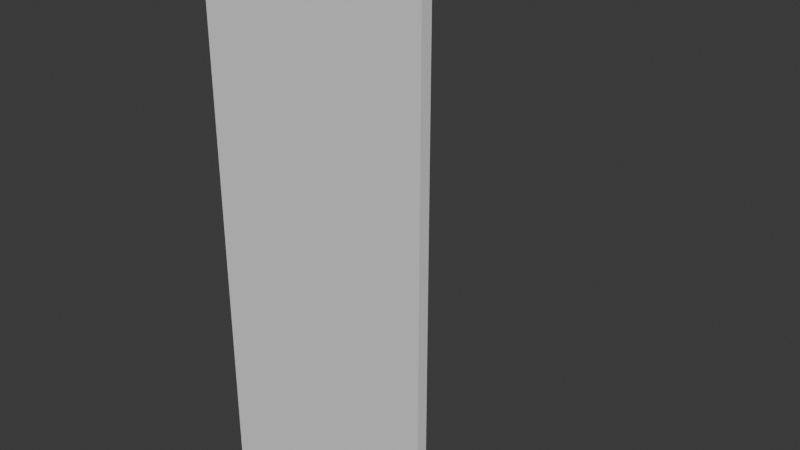 # Source: env_base99_corner_l_5m_source_v002.blend  (saved by Blender 4.2.66; exported with 4.5.12 LTS)
import bpy
from mathutils import Matrix  # noqa: F401  (used for matrix-valued properties, if any)

bpy.ops.wm.read_factory_settings(use_empty=True)
scene = bpy.context.scene
scene.name = 'Scene'

# ---- collections
col_collection = bpy.data.collections.new('Collection'); scene.collection.children.link(col_collection)

# ---- materials (node trees are filled in below, after node groups)
mat_02 = bpy.data.materials.new('02_细腻哑光_青绿大面')

# ---- material node trees
mat_02.use_nodes = True; mat_02.node_tree.nodes.clear()
_N = mat_02.node_tree.nodes; _L = mat_02.node_tree.links
n0 = _N.new('ShaderNodeBsdfPrincipled'); n0.name = 'Principled BSDF'; n0.location = (10, 300)
n0.inputs[1].default_value = 0.03
n0.inputs[2].default_value = 0.7
n1 = _N.new('ShaderNodeOutputMaterial'); n1.name = 'Material Output'; n1.location = (300, 300)
_L.new(n0.outputs[0], n1.inputs[0])
n1.is_active_output = True

# ---- world
world_world = bpy.data.worlds.new('World'); scene.world = world_world
world_world.use_nodes = True; world_world.node_tree.nodes.clear()
_N = world_world.node_tree.nodes; _L = world_world.node_tree.links
n0 = _N.new('ShaderNodeOutputWorld'); n0.name = 'World Output'; n0.location = (300, 300)
n1 = _N.new('ShaderNodeBackground'); n1.name = 'Background'; n1.location = (10, 300)
n1.inputs[0].default_value = (0.05088, 0.05088, 0.05088, 1.0)
_L.new(n1.outputs[0], n0.inputs[0])
n0.is_active_output = True
world_world.color = (0.05088, 0.05088, 0.05088)
world_world.sun_shadow_jitter_overblur = 0.0

# ---- meshes
me_5_l___________002 = bpy.data.meshes.new('基地5米L型转角墙_主体_网格.002')
me_5_l___________002.from_pydata([(0.25, 0.15, 0.08406), (0.25, 0.15, 0.08406), (0.25, 0.15, 0.08406), (0.25, 0.15, 0.1533), (0.25, 0.15, 0.1533), (0.25, 0.15, 0.1533), (0.25, 0.1, 0.08406), (0.25, 0.1, 0.08406), (0.25, 0.1, 0.08406), (0.25, 0.1, 0.1533), (0.25, 0.1, 0.1533), (0.25, 0.1, 0.1533), (4.75, 0.15, 0.08406), (4.75, 0.15, 0.08406), (4.75, 0.15, 0.08406), (4.75, 0.15, 0.1533), (4.75, 0.15, 0.1533), (4.75, 0.15, 0.1533), (4.75, 0.15, 0.1533), (4.75, 0.1, 0.08406), (4.75, 0.1, 0.08406), (4.75, 0.1, 0.08406), (4.75, 0.1, 0.1533), (4.75, 0.1, 0.1533), (4.75, 0.1, 0.1533), (0.25, 0.15, 1.567), (0.25, 0.15, 1.567), (0.25, 0.15, 1.567), (0.25, 0.15, 1.637), (0.25, 0.15, 1.637), (0.25, 0.15, 1.637), (0.25, 0.1, 1.567), (0.25, 0.1, 1.567), (0.25, 0.1, 1.567), (0.25, 0.1, 1.637), (0.25, 0.1, 1.637), (0.25, 0.1, 1.637), (4.75, 0.15, 1.567), (4.75, 0.15, 1.567), (4.75, 0.15, 1.567), (4.75, 0.15, 1.637), (4.75, 0.15, 1.637), (4.75, 0.15, 1.637), (4.75, 0.15, 1.637), (4.75, 0.1, 1.567), (4.75, 0.1, 1.567), (4.75, 0.1, 1.567), (4.75, 0.1, 1.637), (4.75, 0.1, 1.637), (4.75, 0.1, 1.637), (0.25, 0.15, 3.309), (0.25, 0.15, 3.309), (0.25, 0.15, 3.309), (0.25, 0.15, 3.411), (0.25, 0.15, 3.411), (0.25, 0.15, 3.411), (0.25, 0.1, 3.309), (0.25, 0.1, 3.309), (0.25, 0.1, 3.309), (0.25, 0.1, 3.411), (0.25, 0.1, 3.411), (0.25, 0.1, 3.411), (4.75, 0.15, 3.309), (4.75, 0.15, 3.309), (4.75, 0.15, 3.309), (4.75, 0.15, 3.411), (4.75, 0.15, 3.411), (4.75, 0.15, 3.411), (4.75, 0.15, 3.411), (4.75, 0.1, 3.309), (4.75, 0.1, 3.309), (4.75, 0.1, 3.309), (4.75, 0.1, 3.411), (4.75, 0.1, 3.411), (4.75, 0.1, 3.411), (0.25, 0.15, 5.488), (0.25, 0.15, 5.488), (0.25, 0.15, 5.488), (0.25, 0.15, 5.589), (0.25, 0.15, 5.589), (0.25, 0.15, 5.589), (0.25, 0.1, 5.488), (0.25, 0.1, 5.488), (0.25, 0.1, 5.488), (0.25, 0.1, 5.589), (0.25, 0.1, 5.589), (0.25, 0.1, 5.589), (4.75, 0.15, 5.488), (4.75, 0.15, 5.488), (4.75, 0.15, 5.488), (4.75, 0.15, 5.589), (4.75, 0.15, 5.589), (4.75, 0.15, 5.589), (4.75, 0.15, 5.589), (4.75, 0.1, 5.488), (4.75, 0.1, 5.488), (4.75, 0.1, 5.488), (4.75, 0.1, 5.589), (4.75, 0.1, 5.589), (4.75, 0.1, 5.589), (0.25, 0.15, 7.666), (0.25, 0.15, 7.666), (0.25, 0.15, 7.666), (0.25, 0.15, 7.768), (0.25, 0.15, 7.768), (0.25, 0.15, 7.768), (0.25, 0.1, 7.666), (0.25, 0.1, 7.666), (0.25, 0.1, 7.666), (0.25, 0.1, 7.768), (0.25, 0.1, 7.768), (0.25, 0.1, 7.768), (4.75, 0.15, 7.666), (4.75, 0.15, 7.666), (4.75, 0.15, 7.666), (4.75, 0.15, 7.768), (4.75, 0.15, 7.768), (4.75, 0.15, 7.768), (4.75, 0.15, 7.768), (4.75, 0.1, 7.666), (4.75, 0.1, 7.666), (4.75, 0.1, 7.666), (4.75, 0.1, 7.768), (4.75, 0.1, 7.768), (4.75, 0.1, 7.768), (0.25, 0.15, 9.845), (0.25, 0.15, 9.845), (0.25, 0.15, 9.845), (0.25, 0.15, 9.946), (0.25, 0.15, 9.946), (0.25, 0.15, 9.946), (0.25, 0.1, 9.845), (0.25, 0.1, 9.845), (0.25, 0.1, 9.845), (0.25, 0.1, 9.946), (0.25, 0.1, 9.946), (0.25, 0.1, 9.946), (4.75, 0.15, 9.845), (4.75, 0.15, 9.845), (4.75, 0.15, 9.845), (4.75, 0.15, 9.946), (4.75, 0.15, 9.946), (4.75, 0.15, 9.946), (4.75, 0.15, 9.946), (4.75, 0.1, 9.845), (4.75, 0.1, 9.845), (4.75, 0.1, 9.845), (4.75, 0.1, 9.946), (4.75, 0.1, 9.946), (4.75, 0.1, 9.946), (0.0, 0.1, 0.0), (0.0, 0.1, 0.0), (0.0, 0.1, 0.0), (0.0, 0.1, 11.9), (0.0, 0.1, 11.9), (0.0, 0.1, 11.9), (0.0, -0.15, 0.0), (0.0, -0.15, 0.0), (0.0, -0.15, 0.0), (0.0, -0.15, 11.9), (0.0, -0.15, 11.9), (0.0, -0.15, 11.9), (5.0, 0.1, 0.0), (5.0, 0.1, 0.0), (5.0, 0.1, 0.0), (5.0, 0.1, 11.9), (5.0, 0.1, 11.9), (5.0, 0.1, 11.9), (5.0, 0.1, 11.9), (5.0, -0.15, 0.0), (5.0, -0.15, 0.0), (5.0, -0.15, 0.0), (5.0, -0.15, 11.9), (5.0, -0.15, 11.9), (5.0, -0.15, 11.9), (0.15, 0.25, 0.08406), (0.15, 0.25, 0.08406), (0.15, 0.25, 0.08406), (0.15, 0.25, 0.1533), (0.15, 0.25, 0.1533), (0.15, 0.25, 0.1533), (0.1, 0.25, 0.08406), (0.1, 0.25, 0.08406), (0.1, 0.25, 0.08406), (0.1, 0.25, 0.1533), (0.1, 0.25, 0.1533), (0.1, 0.25, 0.1533), (0.15, 4.75, 0.08406), (0.15, 4.75, 0.08406), (0.15, 4.75, 0.08406), (0.15, 4.75, 0.1533), (0.15, 4.75, 0.1533), (0.15, 4.75, 0.1533), (0.15, 4.75, 0.1533), (0.1, 4.75, 0.08406), (0.1, 4.75, 0.08406), (0.1, 4.75, 0.08406), (0.1, 4.75, 0.1533), (0.1, 4.75, 0.1533), (0.1, 4.75, 0.1533), (0.15, 0.25, 1.567), (0.15, 0.25, 1.567), (0.15, 0.25, 1.567), (0.15, 0.25, 1.637), (0.15, 0.25, 1.637), (0.15, 0.25, 1.637), (0.1, 0.25, 1.567), (0.1, 0.25, 1.567), (0.1, 0.25, 1.567), (0.1, 0.25, 1.637), (0.1, 0.25, 1.637), (0.1, 0.25, 1.637), (0.15, 4.75, 1.567), (0.15, 4.75, 1.567), (0.15, 4.75, 1.567), (0.15, 4.75, 1.637), (0.15, 4.75, 1.637), (0.15, 4.75, 1.637), (0.15, 4.75, 1.637), (0.1, 4.75, 1.567), (0.1, 4.75, 1.567), (0.1, 4.75, 1.567), (0.1, 4.75, 1.637), (0.1, 4.75, 1.637), (0.1, 4.75, 1.637), (0.15, 0.25, 3.309), (0.15, 0.25, 3.309), (0.15, 0.25, 3.309), (0.15, 0.25, 3.411), (0.15, 0.25, 3.411), (0.15, 0.25, 3.411), (0.1, 0.25, 3.309), (0.1, 0.25, 3.309), (0.1, 0.25, 3.309), (0.1, 0.25, 3.411), (0.1, 0.25, 3.411), (0.1, 0.25, 3.411), (0.15, 4.75, 3.309), (0.15, 4.75, 3.309), (0.15, 4.75, 3.309), (0.15, 4.75, 3.411), (0.15, 4.75, 3.411), (0.15, 4.75, 3.411), (0.15, 4.75, 3.411), (0.1, 4.75, 3.309), (0.1, 4.75, 3.309), (0.1, 4.75, 3.309), (0.1, 4.75, 3.411), (0.1, 4.75, 3.411), (0.1, 4.75, 3.411), (0.15, 0.25, 5.488), (0.15, 0.25, 5.488), (0.15, 0.25, 5.488), (0.15, 0.25, 5.589), (0.15, 0.25, 5.589), (0.15, 0.25, 5.589), (0.1, 0.25, 5.488), (0.1, 0.25, 5.488), (0.1, 0.25, 5.488), (0.1, 0.25, 5.589), (0.1, 0.25, 5.589), (0.1, 0.25, 5.589), (0.15, 4.75, 5.488), (0.15, 4.75, 5.488), (0.15, 4.75, 5.488), (0.15, 4.75, 5.589), (0.15, 4.75, 5.589), (0.15, 4.75, 5.589), (0.15, 4.75, 5.589), (0.1, 4.75, 5.488), (0.1, 4.75, 5.488), (0.1, 4.75, 5.488), (0.1, 4.75, 5.589), (0.1, 4.75, 5.589), (0.1, 4.75, 5.589), (0.15, 0.25, 7.666), (0.15, 0.25, 7.666), (0.15, 0.25, 7.666), (0.15, 0.25, 7.768), (0.15, 0.25, 7.768), (0.15, 0.25, 7.768), (0.1, 0.25, 7.666), (0.1, 0.25, 7.666), (0.1, 0.25, 7.666), (0.1, 0.25, 7.768), (0.1, 0.25, 7.768), (0.1, 0.25, 7.768), (0.15, 4.75, 7.666), (0.15, 4.75, 7.666), (0.15, 4.75, 7.666), (0.15, 4.75, 7.768), (0.15, 4.75, 7.768), (0.15, 4.75, 7.768), (0.15, 4.75, 7.768), (0.1, 4.75, 7.666), (0.1, 4.75, 7.666), (0.1, 4.75, 7.666), (0.1, 4.75, 7.768), (0.1, 4.75, 7.768), (0.1, 4.75, 7.768), (0.15, 0.25, 9.845), (0.15, 0.25, 9.845), (0.15, 0.25, 9.845), (0.15, 0.25, 9.946), (0.15, 0.25, 9.946), (0.15, 0.25, 9.946), (0.1, 0.25, 9.845), (0.1, 0.25, 9.845), (0.1, 0.25, 9.845), (0.1, 0.25, 9.946), (0.1, 0.25, 9.946), (0.1, 0.25, 9.946), (0.15, 4.75, 9.845), (0.15, 4.75, 9.845), (0.15, 4.75, 9.845), (0.15, 4.75, 9.946), (0.15, 4.75, 9.946), (0.15, 4.75, 9.946), (0.15, 4.75, 9.946), (0.1, 4.75, 9.845), (0.1, 4.75, 9.845), (0.1, 4.75, 9.845), (0.1, 4.75, 9.946), (0.1, 4.75, 9.946), (0.1, 4.75, 9.946), (0.1, 0.0, 0.0), (0.1, 0.0, 0.0), (0.1, 0.0, 0.0), (0.1, 0.0, 11.9), (0.1, 0.0, 11.9), (0.1, 0.0, 11.9), (-0.15, 0.0, 0.0), (-0.15, 0.0, 0.0), (-0.15, 0.0, 0.0), (-0.15, 0.0, 11.9), (-0.15, 0.0, 11.9), (-0.15, 0.0, 11.9), (0.1, 5.0, 0.0), (0.1, 5.0, 0.0), (0.1, 5.0, 0.0), (0.1, 5.0, 11.9), (0.1, 5.0, 11.9), (0.1, 5.0, 11.9), (0.1, 5.0, 11.9), (-0.15, 5.0, 0.0), (-0.15, 5.0, 0.0), (-0.15, 5.0, 0.0), (-0.15, 5.0, 11.9), (-0.15, 5.0, 11.9), (-0.15, 5.0, 11.9)], [], [(5, 2, 7), (9, 6, 19), (24, 21, 13), (15, 12, 0), (10, 23, 16), (30, 27, 32), (34, 31, 44), (49, 46, 38), (40, 37, 25), (35, 48, 41), (55, 52, 57), (59, 56, 69), (74, 71, 63), (65, 62, 50), (60, 73, 66), (80, 77, 82), (84, 81, 94), (99, 96, 88), (90, 87, 75), (85, 98, 91), (105, 102, 107), (109, 106, 119), (124, 121, 113), (115, 112, 100), (110, 123, 116), (130, 127, 132), (134, 131, 144), (149, 146, 138), (140, 137, 125), (135, 148, 141), (5, 8, 11), (9, 20, 22), (24, 14, 18), (15, 1, 3), (10, 17, 4), (30, 33, 36), (34, 45, 47), (49, 39, 43), (40, 26, 28), (35, 42, 29), (55, 58, 61), (59, 70, 72), (74, 64, 68), (65, 51, 53), (60, 67, 54), (80, 83, 86), (84, 95, 97), (99, 89, 93), (90, 76, 78), (85, 92, 79), (105, 108, 111), (109, 120, 122), (124, 114, 118), (115, 101, 103), (110, 117, 104), (130, 133, 136), (134, 145, 147), (149, 139, 143), (140, 126, 128), (135, 142, 129), (155, 152, 157), (159, 156, 169), (174, 171, 163), (165, 162, 150), (160, 173, 166), (155, 158, 161), (159, 170, 172), (174, 164, 168), (165, 151, 153), (160, 167, 154), (180, 182, 177), (184, 194, 181), (199, 188, 196), (190, 175, 187), (185, 191, 198), (205, 207, 202), (209, 219, 206), (224, 213, 221), (215, 200, 212), (210, 216, 223), (230, 232, 227), (234, 244, 231), (249, 238, 246), (240, 225, 237), (235, 241, 248), (255, 257, 252), (259, 269, 256), (274, 263, 271), (265, 250, 262), (260, 266, 273), (280, 282, 277), (284, 294, 281), (299, 288, 296), (290, 275, 287), (285, 291, 298), (305, 307, 302), (309, 319, 306), (324, 313, 321), (315, 300, 312), (310, 316, 323), (180, 186, 183), (184, 197, 195), (199, 193, 189), (190, 178, 176), (185, 179, 192), (205, 211, 208), (209, 222, 220), (224, 218, 214), (215, 203, 201), (210, 204, 217), (230, 236, 233), (234, 247, 245), (249, 243, 239), (240, 228, 226), (235, 229, 242), (255, 261, 258), (259, 272, 270), (274, 268, 264), (265, 253, 251), (260, 254, 267), (280, 286, 283), (284, 297, 295), (299, 293, 289), (290, 278, 276), (285, 279, 292), (305, 311, 308), (309, 322, 320), (324, 318, 314), (315, 303, 301), (310, 304, 317), (330, 332, 327), (334, 344, 331), (349, 338, 346), (340, 325, 337), (335, 341, 348), (330, 336, 333), (334, 347, 345), (349, 343, 339), (340, 328, 326), (335, 329, 342)])
_uv = me_5_l___________002.uv_layers.new(name='UVMap')
_uv.uv.foreach_set('vector', [0.9656, 0.9656, 0.9557, 0.9287, 0.9287, 0.9557, 0.9656, 0.9656, 0.9557, 0.9287, 0.9287, 0.9557, 0.9656, 0.9656, 0.9557, 0.9287, 0.9287, 0.9557, 0.9656, 0.9656, 0.9557, 0.9287, 0.9287, 0.9557, 0.9656, 0.9656, 0.9557, 0.9287, 0.9287, 0.9557, 0.9656, 0.9656, 0.9557, 0.9287, 0.9287, 0.9557, 0.9656, 0.9656, 0.9557, 0.9287, 0.9287, 0.9557, 0.9656, 0.9656, 0.9557, 0.9287, 0.9287, 0.9557, 0.9656, 0.9656, 0.9557, 0.9287, 0.9287, 0.9557, 0.9656, 0.9656, 0.9557, 0.9287, 0.9287, 0.9557, 0.9656, 0.9656, 0.9557, 0.9287, 0.9287, 0.9557, 0.9656, 0.9656, 0.9557, 0.9287, 0.9287, 0.9557, 0.9656, 0.9656, 0.9557, 0.9287, 0.9287, 0.9557, 0.9656, 0.9656, 0.9557, 0.9287, 0.9287, 0.9557, 0.9656, 0.9656, 0.9557, 0.9287, 0.9287, 0.9557, 0.9656, 0.9656, 0.9557, 0.9287, 0.9287, 0.9557, 0.9656, 0.9656, 0.9557, 0.9287, 0.9287, 0.9557, 0.9656, 0.9656, 0.9557, 0.9287, 0.9287, 0.9557, 0.9656, 0.9656, 0.9557, 0.9287, 0.9287, 0.9557, 0.9656, 0.9656, 0.9557, 0.9287, 0.9287, 0.9557, 0.9656, 0.9656, 0.9557, 0.9287, 0.9287, 0.9557, 0.9656, 0.9656, 0.9557, 0.9287, 0.9287, 0.9557, 0.9656, 0.9656, 0.9557, 0.9287, 0.9287, 0.9557, 0.9656, 0.9656, 0.9557, 0.9287, 0.9287, 0.9557, 0.9656, 0.9656, 0.9557, 0.9287, 0.9287, 0.9557, 0.9656, 0.9656, 0.9557, 0.9287, 0.9287, 0.9557, 0.9656, 0.9656, 0.9557, 0.9287, 0.9287, 0.9557, 0.9656, 0.9656, 0.9557, 0.9287, 0.9287, 0.9557, 0.9656, 0.9656, 0.9557, 0.9287, 0.9287, 0.9557, 0.9656, 0.9656, 0.9557, 0.9287, 0.9287, 0.9557, 0.9656, 0.9656, 0.9557, 0.9287, 0.9287, 0.9557, 0.9656, 0.9656, 0.9557, 0.9287, 0.9287, 0.9557, 0.9656, 0.9656, 0.9557, 0.9287, 0.9287, 0.9557, 0.9656, 0.9656, 0.9557, 0.9287, 0.9287, 0.9557, 0.9656, 0.9656, 0.9557, 0.9287, 0.9287, 0.9557, 0.9656, 0.9656, 0.9557, 0.9287, 0.9287, 0.9557, 0.9656, 0.9656, 0.9557, 0.9287, 0.9287, 0.9557, 0.9656, 0.9656, 0.9557, 0.9287, 0.9287, 0.9557, 0.9656, 0.9656, 0.9557, 0.9287, 0.9287, 0.9557, 0.9656, 0.9656, 0.9557, 0.9287, 0.9287, 0.9557, 0.9656, 0.9656, 0.9557, 0.9287, 0.9287, 0.9557, 0.9656, 0.9656, 0.9557, 0.9287, 0.9287, 0.9557, 0.9656, 0.9656, 0.9557, 0.9287, 0.9287, 0.9557, 0.9656, 0.9656, 0.9557, 0.9287, 0.9287, 0.9557, 0.9656, 0.9656, 0.9557, 0.9287, 0.9287, 0.9557, 0.9656, 0.9656, 0.9557, 0.9287, 0.9287, 0.9557, 0.9656, 0.9656, 0.9557, 0.9287, 0.9287, 0.9557, 0.9656, 0.9656, 0.9557, 0.9287, 0.9287, 0.9557, 0.9656, 0.9656, 0.9557, 0.9287, 0.9287, 0.9557, 0.9656, 0.9656, 0.9557, 0.9287, 0.9287, 0.9557, 0.9656, 0.9656, 0.9557, 0.9287, 0.9287, 0.9557, 0.9656, 0.9656, 0.9557, 0.9287, 0.9287, 0.9557, 0.9656, 0.9656, 0.9557, 0.9287, 0.9287, 0.9557, 0.9656, 0.9656, 0.9557, 0.9287, 0.9287, 0.9557, 0.9656, 0.9656, 0.9557, 0.9287, 0.9287, 0.9557, 0.9656, 0.9656, 0.9557, 0.9287, 0.9287, 0.9557, 0.9656, 0.9656, 0.9557, 0.9287, 0.9287, 0.9557, 0.9656, 0.9656, 0.9557, 0.9287, 0.9287, 0.9557, 0.9656, 0.9656, 0.9557, 0.9287, 0.9287, 0.9557, 0.9656, 0.9656, 0.9557, 0.9287, 0.9287, 0.9557, 0.9656, 0.9656, 0.9557, 0.9287, 0.9287, 0.9557, 0.9656, 0.9656, 0.9557, 0.9287, 0.9287, 0.9557, 0.9656, 0.9656, 0.9557, 0.9287, 0.9287, 0.9557, 0.9656, 0.9656, 0.9557, 0.9287, 0.9287, 0.9557, 0.9656, 0.9656, 0.9557, 0.9287, 0.9287, 0.9557, 0.9656, 0.9656, 0.9557, 0.9287, 0.9287, 0.9557, 0.9656, 0.9656, 0.9557, 0.9287, 0.9287, 0.9557, 0.9656, 0.9656, 0.9557, 0.9287, 0.9287, 0.9557, 0.9656, 0.9656, 0.9557, 0.9287, 0.9287, 0.9557, 0.9656, 0.9656, 0.9557, 0.9287, 0.9287, 0.9557, 0.9656, 0.9656, 0.9287, 0.9557, 0.9557, 0.9287, 0.9656, 0.9656, 0.9287, 0.9557, 0.9557, 0.9287, 0.9656, 0.9656, 0.9287, 0.9557, 0.9557, 0.9287, 0.9656, 0.9656, 0.9287, 0.9557, 0.9557, 0.9287, 0.9656, 0.9656, 0.9287, 0.9557, 0.9557, 0.9287, 0.9656, 0.9656, 0.9287, 0.9557, 0.9557, 0.9287, 0.9656, 0.9656, 0.9287, 0.9557, 0.9557, 0.9287, 0.9656, 0.9656, 0.9287, 0.9557, 0.9557, 0.9287, 0.9656, 0.9656, 0.9287, 0.9557, 0.9557, 0.9287, 0.9656, 0.9656, 0.9287, 0.9557, 0.9557, 0.9287, 0.9656, 0.9656, 0.9287, 0.9557, 0.9557, 0.9287, 0.9656, 0.9656, 0.9287, 0.9557, 0.9557, 0.9287, 0.9656, 0.9656, 0.9287, 0.9557, 0.9557, 0.9287, 0.9656, 0.9656, 0.9287, 0.9557, 0.9557, 0.9287, 0.9656, 0.9656, 0.9287, 0.9557, 0.9557, 0.9287, 0.9656, 0.9656, 0.9287, 0.9557, 0.9557, 0.9287, 0.9656, 0.9656, 0.9287, 0.9557, 0.9557, 0.9287, 0.9656, 0.9656, 0.9287, 0.9557, 0.9557, 0.9287, 0.9656, 0.9656, 0.9287, 0.9557, 0.9557, 0.9287, 0.9656, 0.9656, 0.9287, 0.9557, 0.9557, 0.9287, 0.9656, 0.9656, 0.9287, 0.9557, 0.9557, 0.9287, 0.9656, 0.9656, 0.9287, 0.9557, 0.9557, 0.9287, 0.9656, 0.9656, 0.9287, 0.9557, 0.9557, 0.9287, 0.9656, 0.9656, 0.9287, 0.9557, 0.9557, 0.9287, 0.9656, 0.9656, 0.9287, 0.9557, 0.9557, 0.9287, 0.9656, 0.9656, 0.9287, 0.9557, 0.9557, 0.9287, 0.9656, 0.9656, 0.9287, 0.9557, 0.9557, 0.9287, 0.9656, 0.9656, 0.9287, 0.9557, 0.9557, 0.9287, 0.9656, 0.9656, 0.9287, 0.9557, 0.9557, 0.9287, 0.9656, 0.9656, 0.9287, 0.9557, 0.9557, 0.9287, 0.9656, 0.9656, 0.9287, 0.9557, 0.9557, 0.9287, 0.9656, 0.9656, 0.9287, 0.9557, 0.9557, 0.9287, 0.9656, 0.9656, 0.9287, 0.9557, 0.9557, 0.9287, 0.9656, 0.9656, 0.9287, 0.9557, 0.9557, 0.9287, 0.9656, 0.9656, 0.9287, 0.9557, 0.9557, 0.9287, 0.9656, 0.9656, 0.9287, 0.9557, 0.9557, 0.9287, 0.9656, 0.9656, 0.9287, 0.9557, 0.9557, 0.9287, 0.9656, 0.9656, 0.9287, 0.9557, 0.9557, 0.9287, 0.9656, 0.9656, 0.9287, 0.9557, 0.9557, 0.9287, 0.9656, 0.9656, 0.9287, 0.9557, 0.9557, 0.9287, 0.9656, 0.9656, 0.9287, 0.9557, 0.9557, 0.9287, 0.9656, 0.9656, 0.9287, 0.9557, 0.9557, 0.9287, 0.9656, 0.9656, 0.9287, 0.9557, 0.9557, 0.9287, 0.9656, 0.9656, 0.9287, 0.9557, 0.9557, 0.9287, 0.9656, 0.9656, 0.9287, 0.9557, 0.9557, 0.9287, 0.9656, 0.9656, 0.9287, 0.9557, 0.9557, 0.9287, 0.9656, 0.9656, 0.9287, 0.9557, 0.9557, 0.9287, 0.9656, 0.9656, 0.9287, 0.9557, 0.9557, 0.9287, 0.9656, 0.9656, 0.9287, 0.9557, 0.9557, 0.9287, 0.9656, 0.9656, 0.9287, 0.9557, 0.9557, 0.9287, 0.9656, 0.9656, 0.9287, 0.9557, 0.9557, 0.9287, 0.9656, 0.9656, 0.9287, 0.9557, 0.9557, 0.9287, 0.9656, 0.9656, 0.9287, 0.9557, 0.9557, 0.9287, 0.9656, 0.9656, 0.9287, 0.9557, 0.9557, 0.9287, 0.9656, 0.9656, 0.9287, 0.9557, 0.9557, 0.9287, 0.9656, 0.9656, 0.9287, 0.9557, 0.9557, 0.9287, 0.9656, 0.9656, 0.9287, 0.9557, 0.9557, 0.9287, 0.9656, 0.9656, 0.9287, 0.9557, 0.9557, 0.9287, 0.9656, 0.9656, 0.9287, 0.9557, 0.9557, 0.9287, 0.9656, 0.9656, 0.9287, 0.9557, 0.9557, 0.9287, 0.9656, 0.9656, 0.9287, 0.9557, 0.9557, 0.9287, 0.9656, 0.9656, 0.9287, 0.9557, 0.9557, 0.9287, 0.9656, 0.9656, 0.9287, 0.9557, 0.9557, 0.9287, 0.9656, 0.9656, 0.9287, 0.9557, 0.9557, 0.9287, 0.9656, 0.9656, 0.9287, 0.9557, 0.9557, 0.9287, 0.9656, 0.9656, 0.9287, 0.9557, 0.9557, 0.9287, 0.9656, 0.9656, 0.9287, 0.9557, 0.9557, 0.9287, 0.9656, 0.9656, 0.9287, 0.9557, 0.9557, 0.9287, 0.9656, 0.9656, 0.9287, 0.9557, 0.9557, 0.9287, 0.9656, 0.9656, 0.9287, 0.9557, 0.9557, 0.9287])
me_5_l___________002.materials.append(mat_02)
me_5_l___________002.update()
me_5_l___________002.normals_split_custom_set([tuple(v) for v in zip(*[iter([-1.0, 0.0, 0.0, -1.0, 0.0, 0.0, -1.0, 0.0, 0.0, 0.0, -1.0, 0.0, 0.0, -1.0, 0.0, 0.0, -1.0, 0.0, 1.0, 0.0, 0.0, 1.0, 0.0, 0.0, 1.0, 0.0, 0.0, 0.0, 1.0, 0.0, 0.0, 1.0, 0.0, 0.0, 1.0, 0.0, 0.0, 0.0, 1.0, 0.0, 0.0, 1.0, 0.0, 0.0, 1.0, -1.0, 0.0, 0.0, -1.0, 0.0, 0.0, -1.0, 0.0, 0.0, 0.0, -1.0, 0.0, 0.0, -1.0, 0.0, 0.0, -1.0, 0.0, 1.0, 0.0, 0.0, 1.0, 0.0, 0.0, 1.0, 0.0, 0.0, 0.0, 1.0, 0.0, 0.0, 1.0, 0.0, 0.0, 1.0, 0.0, 0.0, 0.0, 1.0, 0.0, 0.0, 1.0, 0.0, 0.0, 1.0, -1.0, 0.0, 0.0, -1.0, 0.0, 0.0, -1.0, 0.0, 0.0, 0.0, -1.0, 0.0, 0.0, -1.0, 0.0, 0.0, -1.0, 0.0, 1.0, 0.0, 0.0, 1.0, 0.0, 0.0, 1.0, 0.0, 0.0, 0.0, 1.0, 0.0, 0.0, 1.0, 0.0, 0.0, 1.0, 0.0, 0.0, 0.0, 1.0, 0.0, 0.0, 1.0, 0.0, 0.0, 1.0, -1.0, 0.0, 0.0, -1.0, 0.0, 0.0, -1.0, 0.0, 0.0, 0.0, -1.0, 0.0, 0.0, -1.0, 0.0, 0.0, -1.0, 0.0, 1.0, 0.0, 0.0, 1.0, 0.0, 0.0, 1.0, 0.0, 0.0, 0.0, 1.0, 0.0, 0.0, 1.0, 0.0, 0.0, 1.0, 0.0, 0.0, 0.0, 1.0, 0.0, 0.0, 1.0, 0.0, 0.0, 1.0, -1.0, 0.0, 0.0, -1.0, 0.0, 0.0, -1.0, 0.0, 0.0, 0.0, -1.0, 0.0, 0.0, -1.0, 0.0, 0.0, -1.0, 0.0, 1.0, 0.0, 0.0, 1.0, 0.0, 0.0, 1.0, 0.0, 0.0, 0.0, 1.0, 0.0, 0.0, 1.0, 0.0, 0.0, 1.0, 0.0, 0.0, 0.0, 1.0, 0.0, 0.0, 1.0, 0.0, 0.0, 1.0, -1.0, 0.0, 0.0, -1.0, 0.0, 0.0, -1.0, 0.0, 0.0, 0.0, -1.0, 0.0, 0.0, -1.0, 0.0, 0.0, -1.0, 0.0, 1.0, 0.0, 0.0, 1.0, 0.0, 0.0, 1.0, 0.0, 0.0, 0.0, 1.0, 0.0, 0.0, 1.0, 0.0, 0.0, 1.0, 0.0, 0.0, 0.0, 1.0, 0.0, 0.0, 1.0, 0.0, 0.0, 1.0, -1.0, 0.0, 0.0, -1.0, 0.0, 0.0, -1.0, 0.0, 0.0, 0.0, -1.0, 0.0, 0.0, -1.0, 0.0, 0.0, -1.0, 0.0, 1.0, 0.0, 0.0, 1.0, 0.0, 0.0, 1.0, 0.0, 0.0, 0.0, 1.0, 0.0, 0.0, 1.0, 0.0, 0.0, 1.0, 0.0, 0.0, 0.0, 1.0, 0.0, 0.0, 1.0, 0.0, 0.0, 1.0, -1.0, 0.0, 0.0, -1.0, 0.0, 0.0, -1.0, 0.0, 0.0, 0.0, -1.0, 0.0, 0.0, -1.0, 0.0, 0.0, -1.0, 0.0, 1.0, 0.0, 0.0, 1.0, 0.0, 0.0, 1.0, 0.0, 0.0, 0.0, 1.0, 0.0, 0.0, 1.0, 0.0, 0.0, 1.0, 0.0, 0.0, 0.0, 1.0, 0.0, 0.0, 1.0, 0.0, 0.0, 1.0, -1.0, 0.0, 0.0, -1.0, 0.0, 0.0, -1.0, 0.0, 0.0, 0.0, -1.0, 0.0, 0.0, -1.0, 0.0, 0.0, -1.0, 0.0, 1.0, 0.0, 0.0, 1.0, 0.0, 0.0, 1.0, 0.0, 0.0, 0.0, 1.0, 0.0, 0.0, 1.0, 0.0, 0.0, 1.0, 0.0, 0.0, 0.0, 1.0, 0.0, 0.0, 1.0, 0.0, 0.0, 1.0, -1.0, 0.0, 0.0, -1.0, 0.0, 0.0, -1.0, 0.0, 0.0, 0.0, -1.0, 0.0, 0.0, -1.0, 0.0, 0.0, -1.0, 0.0, 1.0, 0.0, 0.0, 1.0, 0.0, 0.0, 1.0, 0.0, 0.0, 0.0, 1.0, 0.0, 0.0, 1.0, 0.0, 0.0, 1.0, 0.0, 0.0, 0.0, 1.0, 0.0, 0.0, 1.0, 0.0, 0.0, 1.0, -1.0, 0.0, 0.0, -1.0, 0.0, 0.0, -1.0, 0.0, 0.0, 0.0, -1.0, 0.0, 0.0, -1.0, 0.0, 0.0, -1.0, 0.0, 1.0, 0.0, 0.0, 1.0, 0.0, 0.0, 1.0, 0.0, 0.0, 0.0, 1.0, 0.0, 0.0, 1.0, 0.0, 0.0, 1.0, 0.0, 0.0, 0.0, 1.0, 0.0, 0.0, 1.0, 0.0, 0.0, 1.0, -1.0, 0.0, 0.0, -1.0, 0.0, 0.0, -1.0, 0.0, 0.0, 0.0, -1.0, 0.0, 0.0, -1.0, 0.0, 0.0, -1.0, 0.0, 1.0, 0.0, 0.0, 1.0, 0.0, 0.0, 1.0, 0.0, 0.0, 0.0, 1.0, 0.0, 0.0, 1.0, 0.0, 0.0, 1.0, 0.0, 0.0, 0.0, 1.0, 0.0, 0.0, 1.0, 0.0, 0.0, 1.0, -1.0, 0.0, 0.0, -1.0, 0.0, 0.0, -1.0, 0.0, 0.0, 0.0, -1.0, 0.0, 0.0, -1.0, 0.0, 0.0, -1.0, 0.0, 1.0, 0.0, 0.0, 1.0, 0.0, 0.0, 1.0, 0.0, 0.0, 0.0, 1.0, 0.0, 0.0, 1.0, 0.0, 0.0, 1.0, 0.0, 0.0, 0.0, 1.0, 0.0, 0.0, 1.0, 0.0, 0.0, 1.0, -1.0, 0.0, 0.0, -1.0, 0.0, 0.0, -1.0, 0.0, 0.0, 0.0, -1.0, 0.0, 0.0, -1.0, 0.0, 0.0, -1.0, 0.0, 1.0, 0.0, 0.0, 1.0, 0.0, 0.0, 1.0, 0.0, 0.0, 0.0, 1.0, 0.0, 0.0, 1.0, 0.0, 0.0, 1.0, 0.0, 0.0, 0.0, 1.0, 0.0, 0.0, 1.0, 0.0, 0.0, 1.0, 0.0, -1.0, 0.0, 0.0, -1.0, 0.0, 0.0, -1.0, 0.0, -1.0, 0.0, 0.0, -1.0, 0.0, 0.0, -1.0, 0.0, 0.0, 0.0, 1.0, 0.0, 0.0, 1.0, 0.0, 0.0, 1.0, 0.0, 1.0, 0.0, 0.0, 1.0, 0.0, 0.0, 1.0, 0.0, 0.0, 0.0, 0.0, 1.0, 0.0, 0.0, 1.0, 0.0, 0.0, 1.0, 0.0, -1.0, 0.0, 0.0, -1.0, 0.0, 0.0, -1.0, 0.0, -1.0, 0.0, 0.0, -1.0, 0.0, 0.0, -1.0, 0.0, 0.0, 0.0, 1.0, 0.0, 0.0, 1.0, 0.0, 0.0, 1.0, 0.0, 1.0, 0.0, 0.0, 1.0, 0.0, 0.0, 1.0, 0.0, 0.0, 0.0, 0.0, 1.0, 0.0, 0.0, 1.0, 0.0, 0.0, 1.0, 0.0, -1.0, 0.0, 0.0, -1.0, 0.0, 0.0, -1.0, 0.0, -1.0, 0.0, 0.0, -1.0, 0.0, 0.0, -1.0, 0.0, 0.0, 0.0, 1.0, 0.0, 0.0, 1.0, 0.0, 0.0, 1.0, 0.0, 1.0, 0.0, 0.0, 1.0, 0.0, 0.0, 1.0, 0.0, 0.0, 0.0, 0.0, 1.0, 0.0, 0.0, 1.0, 0.0, 0.0, 1.0, 0.0, -1.0, 0.0, 0.0, -1.0, 0.0, 0.0, -1.0, 0.0, -1.0, 0.0, 0.0, -1.0, 0.0, 0.0, -1.0, 0.0, 0.0, 0.0, 1.0, 0.0, 0.0, 1.0, 0.0, 0.0, 1.0, 0.0, 1.0, 0.0, 0.0, 1.0, 0.0, 0.0, 1.0, 0.0, 0.0, 0.0, 0.0, 1.0, 0.0, 0.0, 1.0, 0.0, 0.0, 1.0, 0.0, -1.0, 0.0, 0.0, -1.0, 0.0, 0.0, -1.0, 0.0, -1.0, 0.0, 0.0, -1.0, 0.0, 0.0, -1.0, 0.0, 0.0, 0.0, 1.0, 0.0, 0.0, 1.0, 0.0, 0.0, 1.0, 0.0, 1.0, 0.0, 0.0, 1.0, 0.0, 0.0, 1.0, 0.0, 0.0, 0.0, 0.0, 1.0, 0.0, 0.0, 1.0, 0.0, 0.0, 1.0, 0.0, -1.0, 0.0, 0.0, -1.0, 0.0, 0.0, -1.0, 0.0, -1.0, 0.0, 0.0, -1.0, 0.0, 0.0, -1.0, 0.0, 0.0, 0.0, 1.0, 0.0, 0.0, 1.0, 0.0, 0.0, 1.0, 0.0, 1.0, 0.0, 0.0, 1.0, 0.0, 0.0, 1.0, 0.0, 0.0, 0.0, 0.0, 1.0, 0.0, 0.0, 1.0, 0.0, 0.0, 1.0, 0.0, -1.0, 0.0, 0.0, -1.0, 0.0, 0.0, -1.0, 0.0, -1.0, 0.0, 0.0, -1.0, 0.0, 0.0, -1.0, 0.0, 0.0, 0.0, 1.0, 0.0, 0.0, 1.0, 0.0, 0.0, 1.0, 0.0, 1.0, 0.0, 0.0, 1.0, 0.0, 0.0, 1.0, 0.0, 0.0, 0.0, 0.0, 1.0, 0.0, 0.0, 1.0, 0.0, 0.0, 1.0, 0.0, -1.0, 0.0, 0.0, -1.0, 0.0, 0.0, -1.0, 0.0, -1.0, 0.0, 0.0, -1.0, 0.0, 0.0, -1.0, 0.0, 0.0, 0.0, 1.0, 0.0, 0.0, 1.0, 0.0, 0.0, 1.0, 0.0, 1.0, 0.0, 0.0, 1.0, 0.0, 0.0, 1.0, 0.0, 0.0, 0.0, 0.0, 1.0, 0.0, 0.0, 1.0, 0.0, 0.0, 1.0, 0.0, -1.0, 0.0, 0.0, -1.0, 0.0, 0.0, -1.0, 0.0, -1.0, 0.0, 0.0, -1.0, 0.0, 0.0, -1.0, 0.0, 0.0, 0.0, 1.0, 0.0, 0.0, 1.0, 0.0, 0.0, 1.0, 0.0, 1.0, 0.0, 0.0, 1.0, 0.0, 0.0, 1.0, 0.0, 0.0, 0.0, 0.0, 1.0, 0.0, 0.0, 1.0, 0.0, 0.0, 1.0, 0.0, -1.0, 0.0, 0.0, -1.0, 0.0, 0.0, -1.0, 0.0, -1.0, 0.0, 0.0, -1.0, 0.0, 0.0, -1.0, 0.0, 0.0, 0.0, 1.0, 0.0, 0.0, 1.0, 0.0, 0.0, 1.0, 0.0, 1.0, 0.0, 0.0, 1.0, 0.0, 0.0, 1.0, 0.0, 0.0, 0.0, 0.0, 1.0, 0.0, 0.0, 1.0, 0.0, 0.0, 1.0, 0.0, -1.0, 0.0, 0.0, -1.0, 0.0, 0.0, -1.0, 0.0, -1.0, 0.0, 0.0, -1.0, 0.0, 0.0, -1.0, 0.0, 0.0, 0.0, 1.0, 0.0, 0.0, 1.0, 0.0, 0.0, 1.0, 0.0, 1.0, 0.0, 0.0, 1.0, 0.0, 0.0, 1.0, 0.0, 0.0, 0.0, 0.0, 1.0, 0.0, 0.0, 1.0, 0.0, 0.0, 1.0, 0.0, -1.0, 0.0, 0.0, -1.0, 0.0, 0.0, -1.0, 0.0, -1.0, 0.0, 0.0, -1.0, 0.0, 0.0, -1.0, 0.0, 0.0, 0.0, 1.0, 0.0, 0.0, 1.0, 0.0, 0.0, 1.0, 0.0, 1.0, 0.0, 0.0, 1.0, 0.0, 0.0, 1.0, 0.0, 0.0, 0.0, 0.0, 1.0, 0.0, 0.0, 1.0, 0.0, 0.0, 1.0, 0.0, -1.0, 0.0, 0.0, -1.0, 0.0, 0.0, -1.0, 0.0, -1.0, 0.0, 0.0, -1.0, 0.0, 0.0, -1.0, 0.0, 0.0, 0.0, 1.0, 0.0, 0.0, 1.0, 0.0, 0.0, 1.0, 0.0, 1.0, 0.0, 0.0, 1.0, 0.0, 0.0, 1.0, 0.0, 0.0, 0.0, 0.0, 1.0, 0.0, 0.0, 1.0, 0.0, 0.0, 1.0, 0.0, -1.0, 0.0, 0.0, -1.0, 0.0, 0.0, -1.0, 0.0, -1.0, 0.0, 0.0, -1.0, 0.0, 0.0, -1.0, 0.0, 0.0, 0.0, 1.0, 0.0, 0.0, 1.0, 0.0, 0.0, 1.0, 0.0, 1.0, 0.0, 0.0, 1.0, 0.0, 0.0, 1.0, 0.0, 0.0, 0.0, 0.0, 1.0, 0.0, 0.0, 1.0, 0.0, 0.0, 1.0])] * 3)])

# ---- objects
ob_env_base99_corner_l_5m_visual_top3d_v001 = bpy.data.objects.new('env_base99_corner_l_5m_visual_top3d_v001', me_5_l___________002)

# ---- transforms, parenting, visibility, modifiers, constraints
ob_env_base99_corner_l_5m_visual_top3d_v001.location = (0.0, 0.0, 0.0)
ob_env_base99_corner_l_5m_visual_top3d_v001.rotation_mode = 'QUATERNION'
ob_env_base99_corner_l_5m_visual_top3d_v001.rotation_quaternion = (1.0, 0.0, 0.0, 0.0)

# ---- collection membership
scene.collection.objects.link(ob_env_base99_corner_l_5m_visual_top3d_v001)

# ---- scene / render settings (as saved in the file)
scene.frame_start = 1; scene.frame_end = 250; scene.frame_set(1)
scene.render.engine = 'BLENDER_EEVEE_NEXT'
bpy.context.view_layer.update()

# ---- added for rendering (the .blend has no active camera and no usable light): camera, sun
cam_auto = bpy.data.cameras.new('AutoCamera')
cam_auto.lens = 50.0
cam_auto.sensor_width = 36.0
cam_auto.clip_end = 1000.0
ob_auto_camera = bpy.data.objects.new('AutoCamera', cam_auto)
scene.collection.objects.link(ob_auto_camera)
ob_auto_camera.location = (15.3336, -13.0653, 16.2769)
ob_auto_camera.rotation_euler = (1.09748, -7.21219e-08, 0.694738)
scene.camera = ob_auto_camera
light_auto_sun = bpy.data.lights.new('AutoSun', 'SUN')
light_auto_sun.energy = 3.0
light_auto_sun.angle = 0.0523599
ob_auto_sun = bpy.data.objects.new('AutoSun', light_auto_sun)
scene.collection.objects.link(ob_auto_sun)
ob_auto_sun.rotation_euler = (0.872665, 0.174533, 0.523599)
bpy.context.view_layer.update()
